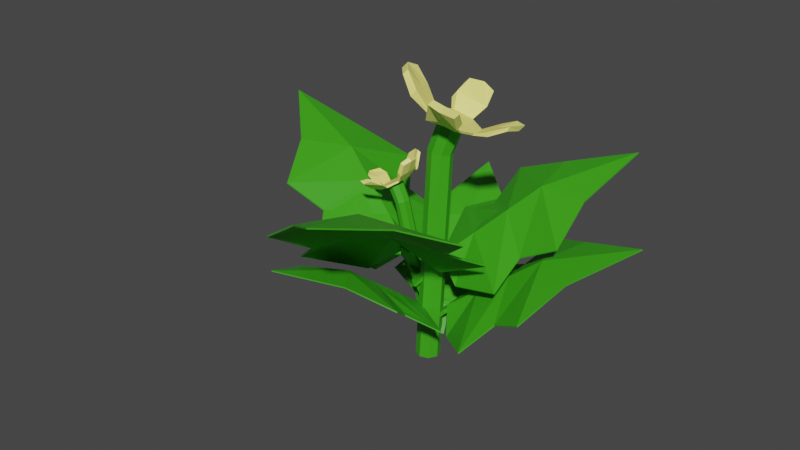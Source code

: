 # Source: WatermelonPlant_Stage01.blend  (saved by Blender 2.90.8; exported with 4.5.12 LTS)
import bpy
from mathutils import Matrix  # noqa: F401  (used for matrix-valued properties, if any)

bpy.ops.wm.read_factory_settings(use_empty=True)
scene = bpy.context.scene
scene.name = 'Scene'

# ---- collections
col_collection = bpy.data.collections.new('Collection'); scene.collection.children.link(col_collection)

# ---- materials (node trees are filled in below, after node groups)
mat_yellowflowerwatermelonplan = bpy.data.materials.new('YellowFlowerWatermelonPlan')
mat_yellowflowerwatermelonplan.use_transparent_shadow = False
mat_greenwatermelonplan = bpy.data.materials.new('GreenWatermelonPlan')
mat_greenwatermelonplan.use_transparent_shadow = False

# ---- material node trees
mat_yellowflowerwatermelonplan.use_nodes = True; mat_yellowflowerwatermelonplan.node_tree.nodes.clear()
_N = mat_yellowflowerwatermelonplan.node_tree.nodes; _L = mat_yellowflowerwatermelonplan.node_tree.links
n0 = _N.new('ShaderNodeBsdfPrincipled'); n0.name = 'Principled BSDF'; n0.location = (10, 300)
n0.distribution = 'GGX'
n0.subsurface_method = 'BURLEY'
n0.inputs[0].default_value = (1.0, 0.9202, 0.2432, 1.0)
n0.inputs[3].default_value = 1.45
n0.inputs[27].default_value = (0.0, 0.0, 0.0, 1.0)
n0.inputs[28].default_value = 1.0
n1 = _N.new('ShaderNodeOutputMaterial'); n1.name = 'Material Output'; n1.location = (300, 300)
_L.new(n0.outputs[0], n1.inputs[0])
n1.is_active_output = True
mat_greenwatermelonplan.use_nodes = True; mat_greenwatermelonplan.node_tree.nodes.clear()
_N = mat_greenwatermelonplan.node_tree.nodes; _L = mat_greenwatermelonplan.node_tree.links
n0 = _N.new('ShaderNodeBsdfPrincipled'); n0.name = 'Principled BSDF'; n0.location = (10, 300)
n0.distribution = 'GGX'
n0.subsurface_method = 'BURLEY'
n0.inputs[0].default_value = (0.04357, 0.3672, 0.007869, 1.0)
n0.inputs[3].default_value = 1.45
n0.inputs[27].default_value = (0.0, 0.0, 0.0, 1.0)
n0.inputs[28].default_value = 1.0
n1 = _N.new('ShaderNodeOutputMaterial'); n1.name = 'Material Output'; n1.location = (300, 300)
_L.new(n0.outputs[0], n1.inputs[0])
n1.is_active_output = True

# ---- world
world_world = bpy.data.worlds.new('World'); scene.world = world_world
world_world.use_nodes = True; world_world.node_tree.nodes.clear()
_N = world_world.node_tree.nodes; _L = world_world.node_tree.links
n0 = _N.new('ShaderNodeOutputWorld'); n0.name = 'World Output'; n0.location = (300, 300)
n1 = _N.new('ShaderNodeBackground'); n1.name = 'Background'; n1.location = (10, 300)
n1.inputs[0].default_value = (0.05088, 0.05088, 0.05088, 1.0)
_L.new(n1.outputs[0], n0.inputs[0])
n0.is_active_output = True
world_world.color = (0.05088, 0.05088, 0.05088)
world_world.use_sun_shadow = False
world_world.sun_shadow_jitter_overblur = 0.0

# ---- meshes
me_cylinder_025 = bpy.data.meshes.new('Cylinder.025')
me_cylinder_025.from_pydata([(0.1347, 0.008815, 0.5153), (0.1916, -0.03688, 0.5168), (0.09055, -0.007067, 0.5329), (0.1004, -0.06804, 0.5532), (0.04782, 0.0146, 0.5402), (0.01215, -0.02274, 0.5683), (0.03147, 0.06229, 0.5329), (-0.02154, 0.0751, 0.5532), (0.0511, 0.1069, 0.5153), (0.01911, 0.1656, 0.5168), (0.09524, 0.1223, 0.4976), (0.1103, 0.1955, 0.4804), (0.138, 0.1002, 0.4903), (0.1986, 0.1492, 0.4653), (0.1543, 0.05291, 0.4976), (0.2323, 0.05235, 0.4804), (0.282, -0.1848, 0.6399), (0.3006, -0.1689, 0.6622), (0.1792, -0.2043, 0.7107), (0.1605, -0.2202, 0.6884), (-0.1023, -0.07649, 0.7333), (-0.08361, -0.06059, 0.7556), (-0.1284, 0.06566, 0.7355), (-0.1471, 0.04977, 0.7132), (-0.0259, 0.3053, 0.6048), (-0.007243, 0.3212, 0.6271), (0.1142, 0.3565, 0.5786), (0.09554, 0.3406, 0.5563), (0.3533, 0.193, 0.5114), (0.3615, 0.1997, 0.5337), (0.4063, 0.07341, 0.5538), (0.3981, 0.06652, 0.5315), (0.2691, -0.1046, 0.5869), (0.2471, -0.1171, 0.5548), (0.1209, -0.1492, 0.6461), (0.09905, -0.1562, 0.578), (-0.02604, -0.06939, 0.6712), (-0.0479, -0.08495, 0.6391), (-0.08068, 0.08509, 0.6467), (-0.1026, 0.07047, 0.6146), (-0.01292, 0.2295, 0.586), (-0.03485, 0.217, 0.5539), (0.1352, 0.2744, 0.5269), (0.1132, 0.2643, 0.4948), (0.2822, 0.1951, 0.5018), (0.2602, 0.1861, 0.4697), (0.3368, 0.04006, 0.5263), (0.3148, 0.02999, 0.4942), (0.1126, 0.001026, 0.5241), (0.146, -0.052, 0.535), (0.2536, -0.2144, 0.7004), (0.2331, -0.2319, 0.6725), (0.1727, -0.1398, 0.5834), (0.1947, -0.1269, 0.6156), (0.03965, 0.03841, 0.5366), (-0.00471, 0.02647, 0.5608), (-0.1323, -0.003471, 0.7663), (-0.1527, -0.02091, 0.7384), (-0.07558, -0.006967, 0.6259), (-0.05364, 0.007737, 0.658), (0.07316, 0.1145, 0.5065), (0.06466, 0.1812, 0.4986), (0.04564, 0.3717, 0.6072), (0.02517, 0.3542, 0.5792), (0.03882, 0.2418, 0.5234), (0.06086, 0.2525, 0.5555), (0.1462, 0.07676, 0.494), (0.2154, 0.1014, 0.4728), (0.4315, 0.1607, 0.5412), (0.411, 0.1433, 0.5133), (0.2871, 0.109, 0.4809), (0.3092, 0.1181, 0.5131), (0.1337, -0.05827, 0.5253), (0.08813, -0.0723, 0.5371), (-0.0001652, -0.02937, 0.5587), (-0.01703, 0.01974, 0.5511), (-0.03387, 0.06862, 0.5436), (0.006766, 0.1598, 0.5071), (0.05231, 0.1761, 0.4889), (0.09793, 0.1907, 0.4707), (0.1862, 0.1449, 0.4556), (0.2031, 0.09684, 0.4631), (0.2199, 0.04755, 0.4707), (0.1793, -0.04264, 0.5071), (0.07744, -0.1204, -0.741), (0.05403, -0.1275, -0.741), (0.01021, -0.1046, -0.741), (0.002566, -0.08132, -0.741), (-0.005068, -0.05818, -0.741), (0.0173, -0.01523, -0.741), (0.04073, -0.008002, -0.741), (0.06419, -0.0008704, -0.741), (0.1081, -0.02365, -0.741), (0.1157, -0.04688, -0.741), (0.1233, -0.07023, -0.741), (0.1009, -0.1133, -0.741), (-0.00362, -0.01098, 0.3627), (0.03973, -0.03168, 0.3591), (0.06251, -0.02359, 0.3547), (0.08528, -0.01621, 0.3503), (0.09062, 0.07282, 0.3378), (0.04728, 0.09517, 0.3414), (-0.01936, 0.03792, 0.3591), (-0.01149, 0.01363, 0.3609), (0.1064, 0.02617, 0.3414), (0.09849, 0.04967, 0.3396), (0.001717, 0.08187, 0.3503), (0.0245, 0.08893, 0.3458), (0.01346, -0.02142, -0.6041), (-0.000709, -0.02693, -0.597), (0.03084, -0.07286, -0.6093), (0.01667, -0.07836, -0.6022), (0.2041, -0.005066, -0.4159), (0.1351, 0.004475, -0.4825), (0.1203, -0.00198, -0.4681), (0.1508, -0.0419, -0.4872), (0.136, -0.04835, -0.4728), (0.7012, 0.3262, -0.047), (0.7005, 0.3253, -0.04119), (0.8218, -0.03088, -0.08328), (0.8211, -0.03172, -0.07747), (1.051, 0.2314, 0.07218), (1.05, 0.2306, 0.078), (0.4746, 0.4676, -0.1612), (0.4719, 0.4661, -0.1561), (0.7192, -0.2565, -0.2347), (0.7165, -0.2579, -0.2297), (0.6083, 0.09745, -0.08079), (0.611, 0.09889, -0.08584), (0.1399, 0.1474, -0.5147), (0.1372, 0.1459, -0.5096), (0.2385, -0.1444, -0.5443), (0.2358, -0.1459, -0.5393), (0.1474, -0.02055, -0.4519), (0.1447, -0.02199, -0.4469), (0.3757, 0.3234, -0.2828), (0.2013, 0.4026, -0.3817), (0.1986, 0.4011, -0.3767), (0.373, 0.322, -0.2777), (0.5464, -0.1817, -0.3341), (0.4489, -0.3302, -0.4562), (0.3019, 0.01926, -0.3299), (0.4564, 0.05907, -0.2079), (0.4537, 0.05764, -0.2028), (0.2992, 0.01783, -0.3249), (0.4462, -0.3317, -0.4511), (0.5436, -0.1831, -0.3291), (0.06113, 0.04779, -0.6168), (0.06303, 0.06144, -0.6104), (0.01272, 0.05677, -0.6216), (0.01463, 0.07042, -0.6152), (-0.01018, -0.1103, -0.4462), (0.02786, -0.05996, -0.5066), (0.02928, -0.04542, -0.4935), (-0.01578, -0.05187, -0.5109), (-0.01436, -0.03732, -0.4978), (0.03228, -0.6503, -0.1117), (0.03194, -0.6494, -0.1064), (-0.3037, -0.588, -0.1446), (-0.3041, -0.5871, -0.1393), (-0.1973, -0.8851, -0.003637), (-0.1976, -0.8842, 0.001632), (0.2444, -0.5335, -0.2152), (0.2445, -0.5307, -0.2106), (-0.437, -0.407, -0.2819), (-0.4369, -0.4043, -0.2774), (-0.1077, -0.4757, -0.1423), (-0.1078, -0.4785, -0.1469), (0.1389, -0.127, -0.5358), (0.1389, -0.1242, -0.5312), (-0.1358, -0.07603, -0.5626), (-0.1357, -0.07324, -0.5581), (0.002614, -0.05862, -0.4789), (0.002684, -0.05583, -0.4743), (0.174, -0.3914, -0.3255), (0.3137, -0.2884, -0.4152), (0.3138, -0.2856, -0.4107), (0.174, -0.3886, -0.3209), (-0.3014, -0.3032, -0.3721), (-0.3759, -0.1604, -0.4828), (-0.03418, -0.1986, -0.3682), (-0.07098, -0.3385, -0.2576), (-0.07091, -0.3357, -0.253), (-0.03411, -0.1958, -0.3637), (-0.3758, -0.1577, -0.4782), (-0.3013, -0.3005, -0.3675), (0.08236, -0.035, -0.625), (0.08822, -0.04648, -0.619), (0.1242, -0.01593, -0.6294), (0.1301, -0.0274, -0.6234), (0.05219, 0.1243, -0.4655), (0.05007, 0.06533, -0.5219), (0.05678, 0.05343, -0.5097), (0.08782, 0.08253, -0.5259), (0.09454, 0.07063, -0.5137), (-0.2698, 0.515, -0.1528), (-0.269, 0.5144, -0.1479), (0.02086, 0.6474, -0.1836), (0.02162, 0.6468, -0.1787), (-0.2199, 0.8178, -0.05183), (-0.2192, 0.8172, -0.0469), (-0.3695, 0.3118, -0.2496), (-0.3681, 0.3096, -0.2453), (0.2199, 0.5803, -0.3119), (0.2213, 0.5781, -0.3077), (-0.06899, 0.4563, -0.1815), (-0.07043, 0.4584, -0.1858), (-0.07083, 0.05713, -0.5492), (-0.06939, 0.05496, -0.5449), (0.1667, 0.1653, -0.5743), (0.1682, 0.1632, -0.57), (0.07012, 0.07783, -0.496), (0.07156, 0.07566, -0.4917), (-0.2395, 0.2408, -0.3527), (-0.2913, 0.08696, -0.4365), (-0.2898, 0.08479, -0.4323), (-0.238, 0.2386, -0.3484), (0.1717, 0.4281, -0.3962), (0.3053, 0.3587, -0.4996), (0.02327, 0.2047, -0.3926), (-0.02358, 0.3316, -0.2892), (-0.02214, 0.3294, -0.2849), (0.02471, 0.2025, -0.3883), (0.3068, 0.3565, -0.4954), (0.1731, 0.4259, -0.3919), (-0.03288, 0.007416, -0.3137), (-0.04068, 0.02387, -0.3057), (-0.09234, -0.01753, -0.3204), (-0.1001, -0.001081, -0.3123), (-0.000428, -0.2144, -0.08691), (0.006137, -0.1328, -0.167), (-0.002946, -0.1156, -0.1502), (-0.04747, -0.1553, -0.173), (-0.05655, -0.1381, -0.1562), (0.4281, -0.7707, 0.3638), (0.4269, -0.7699, 0.3706), (0.0153, -0.9439, 0.3178), (0.01417, -0.943, 0.3247), (0.3429, -1.191, 0.5097), (0.3418, -1.19, 0.5165), (0.5786, -0.4921, 0.2264), (0.5766, -0.4889, 0.2323), (-0.2585, -0.8433, 0.1332), (-0.2605, -0.8401, 0.1391), (0.1497, -0.68, 0.3191), (0.1517, -0.6832, 0.3131), (0.1764, -0.1272, -0.2032), (0.1744, -0.124, -0.1973), (-0.1609, -0.2687, -0.2408), (-0.1629, -0.2655, -0.2349), (-0.02296, -0.149, -0.1308), (-0.02496, -0.1458, -0.1249), (0.4012, -0.3886, 0.07836), (0.4821, -0.1768, -0.04092), (0.4801, -0.1736, -0.03498), (0.3992, -0.3854, 0.0843), (-0.1827, -0.6336, 0.01334), (-0.3651, -0.5322, -0.1353), (0.03527, -0.3271, 0.01716), (0.0935, -0.5052, 0.1652), (0.0915, -0.502, 0.1711), (0.03327, -0.3239, 0.02309), (-0.3671, -0.5291, -0.1293), (-0.1847, -0.6304, 0.01928), (0.002964, -0.07551, -0.4024), (0.01919, -0.07778, -0.3948), (0.01367, -0.01799, -0.4081), (0.0299, -0.02027, -0.4005), (-0.1849, 0.009357, -0.1997), (-0.1251, -0.03589, -0.2714), (-0.1078, -0.03758, -0.2559), (-0.1154, 0.01597, -0.2765), (-0.09812, 0.01427, -0.261), (-0.8267, -0.04069, 0.1979), (-0.8256, -0.04029, 0.2041), (-0.7524, 0.3586, 0.1588), (-0.7513, 0.359, 0.1651), (-1.106, 0.2323, 0.3263), (-1.104, 0.2327, 0.3326), (-0.688, -0.2929, 0.07486), (-0.6847, -0.2929, 0.0803), (-0.5372, 0.5168, -0.004418), (-0.5339, 0.5168, 0.001024), (-0.619, 0.1255, 0.1615), (-0.6223, 0.1256, 0.156), (-0.2048, -0.1677, -0.3061), (-0.2015, -0.1678, -0.3006), (-0.144, 0.1586, -0.338), (-0.1407, 0.1585, -0.3326), (-0.1235, -0.005887, -0.2385), (-0.1201, -0.005972, -0.2331), (-0.5191, -0.2093, -0.05622), (-0.3968, -0.3755, -0.1629), (-0.3934, -0.3756, -0.1574), (-0.5158, -0.2094, -0.05078), (-0.414, 0.3556, -0.1115), (-0.2442, 0.444, -0.2431), (-0.2897, 0.03795, -0.107), (-0.456, 0.08179, 0.02452), (-0.4527, 0.0817, 0.02996), (-0.2864, 0.03787, -0.1015), (-0.2409, 0.4439, -0.2376), (-0.4106, 0.3555, -0.1061), (-0.02951, -0.06797, -0.3495), (-0.03946, -0.07961, -0.3424), (0.01043, -0.1053, -0.3547), (0.0004793, -0.117, -0.3476), (0.1318, 0.03741, -0.16), (0.06607, 0.013, -0.227), (0.05604, 0.0002304, -0.2125), (0.1021, -0.02067, -0.2318), (0.09204, -0.03344, -0.2173), (0.415, 0.5683, 0.2116), (0.4147, 0.5672, 0.2175), (0.6922, 0.309, 0.1751), (0.692, 0.3079, 0.1809), (0.7702, 0.6508, 0.3317), (0.77, 0.6497, 0.3375), (0.1465, 0.5857, 0.09662), (0.1448, 0.5831, 0.1017), (0.7088, 0.05993, 0.02253), (0.707, 0.05735, 0.02761), (0.4415, 0.3211, 0.1776), (0.4433, 0.3236, 0.1725), (0.002237, 0.1421, -0.2594), (0.000502, 0.1395, -0.2543), (0.2288, -0.06981, -0.2893), (0.2271, -0.07238, -0.2842), (0.08889, -0.003352, -0.1963), (0.08716, -0.005924, -0.1912), (0.1275, 0.4107, -0.02589), (-0.06494, 0.3978, -0.1256), (-0.06668, 0.3952, -0.1205), (0.1258, 0.4081, -0.02081), (0.5197, 0.04387, -0.07758), (0.5041, -0.1344, -0.2005), (0.207, 0.1056, -0.07334), (0.3252, 0.2146, 0.04958), (0.3234, 0.2121, 0.05466), (0.2053, 0.1031, -0.06826), (0.5024, -0.1369, -0.1955), (0.518, 0.0413, -0.0725), (-0.225, 0.04049, 0.1207), (-0.242, 0.08109, 0.1189), (-0.199, 0.03624, 0.1356), (-0.1888, 0.07143, 0.1496), (-0.1835, 0.01248, 0.1425), (-0.1568, 0.02204, 0.1639), (-0.1877, -0.01752, 0.1374), (-0.1655, -0.03954, 0.1533), (-0.209, -0.03553, 0.1232), (-0.209, -0.07587, 0.1241), (-0.2348, -0.03101, 0.1083), (-0.2619, -0.06552, 0.09351), (-0.2503, -0.007045, 0.1014), (-0.2936, -0.01564, 0.07927), (-0.2461, 0.02275, 0.1066), (-0.2852, 0.04544, 0.08982), (-0.259, 0.1855, 0.1914), (-0.2753, 0.1824, 0.2024), (-0.2063, 0.1663, 0.243), (-0.1899, 0.1694, 0.232), (-0.09718, 0.01768, 0.2741), (-0.1136, 0.0146, 0.2851), (-0.124, -0.06524, 0.2712), (-0.1076, -0.06216, 0.2601), (-0.2334, -0.1629, 0.174), (-0.2498, -0.166, 0.185), (-0.3189, -0.1498, 0.1445), (-0.3025, -0.1468, 0.1335), (-0.3914, 0.005554, 0.09196), (-0.3997, 0.00441, 0.1043), (-0.3892, 0.08425, 0.1182), (-0.3809, 0.08554, 0.1059), (-0.2699, 0.1393, 0.1573), (-0.2519, 0.1396, 0.1406), (-0.1853, 0.1204, 0.2068), (-0.1654, 0.1178, 0.1684), (-0.1333, 0.03581, 0.2304), (-0.1144, 0.03778, 0.2138), (-0.1462, -0.06183, 0.2134), (-0.1275, -0.06036, 0.1968), (-0.2169, -0.119, 0.1652), (-0.1989, -0.1187, 0.1484), (-0.3017, -0.1002, 0.1156), (-0.2843, -0.1012, 0.09878), (-0.3538, -0.01597, 0.09202), (-0.3367, -0.01748, 0.07514), (-0.3408, 0.08198, 0.1091), (-0.3234, 0.08101, 0.09222), (-0.212, 0.03829, 0.1281), (-0.2155, 0.07601, 0.1342), (-0.2414, 0.1931, 0.2311), (-0.2231, 0.1964, 0.217), (-0.2092, 0.1303, 0.1648), (-0.2274, 0.1297, 0.1815), (-0.1856, -0.002501, 0.1399), (-0.1612, -0.008912, 0.1586), (-0.1053, -0.02967, 0.293), (-0.087, -0.0263, 0.2788), (-0.1208, -0.01153, 0.2047), (-0.1395, -0.01303, 0.2214), (-0.2219, -0.03326, 0.1158), (-0.2356, -0.07108, 0.1088), (-0.2899, -0.1776, 0.1665), (-0.2716, -0.1742, 0.1523), (-0.2416, -0.1106, 0.123), (-0.2592, -0.11, 0.1399), (-0.2483, 0.007748, 0.104), (-0.2895, 0.01456, 0.08452), (-0.426, 0.04517, 0.1047), (-0.4077, 0.04854, 0.09053), (-0.33, 0.03113, 0.08308), (-0.3472, 0.03264, 0.1), (-0.2064, 0.07579, 0.1298), (-0.1796, 0.07015, 0.1412), (-0.1476, 0.02201, 0.1594), (-0.152, -0.008883, 0.1541), (-0.1563, -0.03965, 0.1488), (-0.2, -0.07636, 0.1196), (-0.2268, -0.07188, 0.1043), (-0.2531, -0.06656, 0.08899), (-0.285, -0.01686, 0.07473), (-0.2809, 0.01344, 0.07999), (-0.2764, 0.04443, 0.0853), (-0.233, 0.0806, 0.1144), (-0.03987, 0.09257, -0.6173), (-0.02557, 0.08965, -0.615), (-0.009103, 0.06491, -0.6124), (-0.01171, 0.05036, -0.6129), (-0.01428, 0.03589, -0.6133), (-0.03818, 0.01953, -0.617), (-0.05251, 0.02243, -0.6193), (-0.06683, 0.02538, -0.6216), (-0.08335, 0.05007, -0.6242), (-0.08074, 0.06458, -0.6238), (-0.0781, 0.07915, -0.6234), (-0.05414, 0.09556, -0.6196), (-0.1325, 0.01127, 0.04214), (-0.149, 0.0347, 0.0373), (-0.1628, 0.03695, 0.03242), (-0.1764, 0.03958, 0.02757), (-0.2033, -0.006112, 0.01569), (-0.1873, -0.03042, 0.02046), (-0.1378, -0.0192, 0.03907), (-0.1352, -0.004049, 0.0406), (-0.1987, 0.02316, 0.01866), (-0.201, 0.00843, 0.01717), (-0.1605, -0.03645, 0.03009), (-0.174, -0.03365, 0.02526)], [], [(1, 32, 33, 83), (73, 3, 5, 74), (49, 53, 32, 1), (76, 7, 9, 77), (73, 35, 34, 3), (79, 11, 13, 80), (3, 49, 1, 15, 67, 13, 11, 61, 9, 7, 55, 5), (72, 52, 35, 73), (82, 15, 1, 83), (51, 50, 18, 19), (32, 17, 16, 33), (53, 50, 17, 32), (35, 19, 18, 34), (52, 51, 19, 35), (57, 56, 22, 23), (36, 21, 20, 37), (59, 56, 21, 36), (39, 23, 22, 38), (58, 57, 23, 39), (63, 62, 26, 27), (40, 25, 24, 41), (65, 62, 25, 40), (43, 27, 26, 42), (64, 63, 27, 43), (69, 68, 30, 31), (44, 29, 28, 45), (71, 68, 29, 44), (47, 31, 30, 46), (70, 69, 31, 47), (75, 58, 39, 76), (76, 39, 38, 7), (55, 59, 36, 5), (5, 36, 37, 74), (78, 64, 43, 79), (79, 43, 42, 11), (61, 65, 40, 9), (9, 40, 41, 77), (81, 70, 47, 82), (82, 47, 46, 15), (67, 71, 44, 13), (13, 44, 45, 80), (33, 16, 51, 52), (34, 18, 50, 53), (16, 17, 50, 51), (83, 33, 52, 72), (3, 34, 53, 49), (7, 38, 59, 55), (74, 37, 58, 75), (37, 20, 57, 58), (38, 22, 56, 59), (20, 21, 56, 57), (11, 42, 65, 61), (77, 41, 64, 78), (41, 24, 63, 64), (42, 26, 62, 65), (24, 25, 62, 63), (15, 46, 71, 67), (80, 45, 70, 81), (45, 28, 69, 70), (46, 30, 68, 71), (28, 29, 68, 69), (2, 48, 72, 73), (4, 2, 73, 74), (6, 54, 75, 76), (8, 6, 76, 77), (10, 60, 78, 79), (12, 10, 79, 80), (14, 66, 81, 82), (0, 14, 82, 83), (48, 0, 83, 72), (54, 4, 74, 75), (60, 8, 77, 78), (66, 12, 80, 81), (95, 84, 85, 86, 87, 88, 89, 90, 91, 92, 93, 94), (97, 96, 86, 85), (99, 98, 84, 95), (101, 100, 92, 91), (103, 102, 88, 87), (96, 103, 87, 86), (105, 104, 94, 93), (102, 106, 89, 88), (106, 107, 90, 89), (98, 97, 85, 84), (104, 99, 95, 94), (107, 101, 91, 90), (12, 66, 105, 100), (60, 10, 101, 107), (14, 0, 99, 104), (48, 2, 97, 98), (8, 60, 107, 106), (6, 8, 106, 102), (66, 14, 104, 105), (4, 54, 103, 96), (54, 6, 102, 103), (10, 12, 100, 101), (0, 48, 98, 99), (2, 4, 96, 97), (100, 105, 93, 92), (113, 114, 112), (115, 116, 111, 110), (110, 111, 109, 108), (113, 115, 110, 108), (116, 114, 109, 111), (112, 114, 116), (112, 115, 113), (112, 116, 115), (108, 109, 114, 113), (137, 136, 129, 130), (121, 122, 120, 119), (141, 140, 131, 133), (137, 130, 134, 144), (141, 133, 129, 136), (144, 134, 132, 145), (145, 132, 131, 140), (117, 118, 122, 121), (122, 127, 126, 120), (118, 124, 127, 122), (119, 125, 128, 121), (120, 126, 125, 119), (123, 124, 118, 117), (133, 134, 130, 129), (131, 132, 134, 133), (121, 128, 123, 117), (126, 146, 139, 125), (146, 145, 140, 139), (127, 143, 146, 126), (143, 144, 145, 146), (128, 142, 135, 123), (142, 141, 136, 135), (124, 138, 143, 127), (138, 137, 144, 143), (128, 125, 139, 142), (142, 139, 140, 141), (124, 123, 135, 138), (138, 135, 136, 137), (152, 153, 151), (154, 155, 150, 149), (149, 150, 148, 147), (152, 154, 149, 147), (155, 153, 148, 150), (151, 153, 155), (151, 154, 152), (151, 155, 154), (147, 148, 153, 152), (176, 175, 168, 169), (160, 161, 159, 158), (180, 179, 170, 172), (176, 169, 173, 183), (180, 172, 168, 175), (183, 173, 171, 184), (184, 171, 170, 179), (156, 157, 161, 160), (161, 166, 165, 159), (157, 163, 166, 161), (158, 164, 167, 160), (159, 165, 164, 158), (162, 163, 157, 156), (172, 173, 169, 168), (170, 171, 173, 172), (160, 167, 162, 156), (165, 185, 178, 164), (185, 184, 179, 178), (166, 182, 185, 165), (182, 183, 184, 185), (167, 181, 174, 162), (181, 180, 175, 174), (163, 177, 182, 166), (177, 176, 183, 182), (167, 164, 178, 181), (181, 178, 179, 180), (163, 162, 174, 177), (177, 174, 175, 176), (191, 192, 190), (193, 194, 189, 188), (188, 189, 187, 186), (191, 193, 188, 186), (194, 192, 187, 189), (190, 192, 194), (190, 193, 191), (190, 194, 193), (186, 187, 192, 191), (215, 214, 207, 208), (199, 200, 198, 197), (219, 218, 209, 211), (215, 208, 212, 222), (219, 211, 207, 214), (222, 212, 210, 223), (223, 210, 209, 218), (195, 196, 200, 199), (200, 205, 204, 198), (196, 202, 205, 200), (197, 203, 206, 199), (198, 204, 203, 197), (201, 202, 196, 195), (211, 212, 208, 207), (209, 210, 212, 211), (199, 206, 201, 195), (204, 224, 217, 203), (224, 223, 218, 217), (205, 221, 224, 204), (221, 222, 223, 224), (206, 220, 213, 201), (220, 219, 214, 213), (202, 216, 221, 205), (216, 215, 222, 221), (206, 203, 217, 220), (220, 217, 218, 219), (202, 201, 213, 216), (216, 213, 214, 215), (230, 231, 229), (232, 233, 228, 227), (227, 228, 226, 225), (230, 232, 227, 225), (233, 231, 226, 228), (229, 231, 233), (229, 232, 230), (229, 233, 232), (225, 226, 231, 230), (254, 253, 246, 247), (238, 239, 237, 236), (258, 257, 248, 250), (254, 247, 251, 261), (258, 250, 246, 253), (261, 251, 249, 262), (262, 249, 248, 257), (234, 235, 239, 238), (239, 244, 243, 237), (235, 241, 244, 239), (236, 242, 245, 238), (237, 243, 242, 236), (240, 241, 235, 234), (250, 251, 247, 246), (248, 249, 251, 250), (238, 245, 240, 234), (243, 263, 256, 242), (263, 262, 257, 256), (244, 260, 263, 243), (260, 261, 262, 263), (245, 259, 252, 240), (259, 258, 253, 252), (241, 255, 260, 244), (255, 254, 261, 260), (245, 242, 256, 259), (259, 256, 257, 258), (241, 240, 252, 255), (255, 252, 253, 254), (269, 270, 268), (271, 272, 267, 266), (266, 267, 265, 264), (269, 271, 266, 264), (272, 270, 265, 267), (268, 270, 272), (268, 271, 269), (268, 272, 271), (264, 265, 270, 269), (293, 292, 285, 286), (277, 278, 276, 275), (297, 296, 287, 289), (293, 286, 290, 300), (297, 289, 285, 292), (300, 290, 288, 301), (301, 288, 287, 296), (273, 274, 278, 277), (278, 283, 282, 276), (274, 280, 283, 278), (275, 281, 284, 277), (276, 282, 281, 275), (279, 280, 274, 273), (289, 290, 286, 285), (287, 288, 290, 289), (277, 284, 279, 273), (282, 302, 295, 281), (302, 301, 296, 295), (283, 299, 302, 282), (299, 300, 301, 302), (284, 298, 291, 279), (298, 297, 292, 291), (280, 294, 299, 283), (294, 293, 300, 299), (284, 281, 295, 298), (298, 295, 296, 297), (280, 279, 291, 294), (294, 291, 292, 293), (308, 309, 307), (310, 311, 306, 305), (305, 306, 304, 303), (308, 310, 305, 303), (311, 309, 304, 306), (307, 309, 311), (307, 310, 308), (307, 311, 310), (303, 304, 309, 308), (332, 331, 324, 325), (316, 317, 315, 314), (336, 335, 326, 328), (332, 325, 329, 339), (336, 328, 324, 331), (339, 329, 327, 340), (340, 327, 326, 335), (312, 313, 317, 316), (317, 322, 321, 315), (313, 319, 322, 317), (314, 320, 323, 316), (315, 321, 320, 314), (318, 319, 313, 312), (328, 329, 325, 324), (326, 327, 329, 328), (316, 323, 318, 312), (321, 341, 334, 320), (341, 340, 335, 334), (322, 338, 341, 321), (338, 339, 340, 341), (323, 337, 330, 318), (337, 336, 331, 330), (319, 333, 338, 322), (333, 332, 339, 338), (323, 320, 334, 337), (337, 334, 335, 336), (319, 318, 330, 333), (333, 330, 331, 332), (343, 374, 375, 425), (415, 345, 347, 416), (391, 395, 374, 343), (418, 349, 351, 419), (415, 377, 376, 345), (421, 353, 355, 422), (345, 391, 343, 357, 409, 355, 353, 403, 351, 349, 397, 347), (414, 394, 377, 415), (424, 357, 343, 425), (393, 392, 360, 361), (374, 359, 358, 375), (395, 392, 359, 374), (377, 361, 360, 376), (394, 393, 361, 377), (399, 398, 364, 365), (378, 363, 362, 379), (401, 398, 363, 378), (381, 365, 364, 380), (400, 399, 365, 381), (405, 404, 368, 369), (382, 367, 366, 383), (407, 404, 367, 382), (385, 369, 368, 384), (406, 405, 369, 385), (411, 410, 372, 373), (386, 371, 370, 387), (413, 410, 371, 386), (389, 373, 372, 388), (412, 411, 373, 389), (417, 400, 381, 418), (418, 381, 380, 349), (397, 401, 378, 347), (347, 378, 379, 416), (420, 406, 385, 421), (421, 385, 384, 353), (403, 407, 382, 351), (351, 382, 383, 419), (423, 412, 389, 424), (424, 389, 388, 357), (409, 413, 386, 355), (355, 386, 387, 422), (375, 358, 393, 394), (376, 360, 392, 395), (358, 359, 392, 393), (425, 375, 394, 414), (345, 376, 395, 391), (349, 380, 401, 397), (416, 379, 400, 417), (379, 362, 399, 400), (380, 364, 398, 401), (362, 363, 398, 399), (353, 384, 407, 403), (419, 383, 406, 420), (383, 366, 405, 406), (384, 368, 404, 407), (366, 367, 404, 405), (357, 388, 413, 409), (422, 387, 412, 423), (387, 370, 411, 412), (388, 372, 410, 413), (370, 371, 410, 411), (344, 390, 414, 415), (346, 344, 415, 416), (348, 396, 417, 418), (350, 348, 418, 419), (352, 402, 420, 421), (354, 352, 421, 422), (356, 408, 423, 424), (342, 356, 424, 425), (390, 342, 425, 414), (396, 346, 416, 417), (402, 350, 419, 420), (408, 354, 422, 423), (437, 426, 427, 428, 429, 430, 431, 432, 433, 434, 435, 436), (439, 438, 428, 427), (441, 440, 426, 437), (443, 442, 434, 433), (445, 444, 430, 429), (438, 445, 429, 428), (447, 446, 436, 435), (444, 448, 431, 430), (448, 449, 432, 431), (440, 439, 427, 426), (446, 441, 437, 436), (449, 443, 433, 432), (354, 408, 447, 442), (402, 352, 443, 449), (356, 342, 441, 446), (390, 344, 439, 440), (350, 402, 449, 448), (348, 350, 448, 444), (408, 356, 446, 447), (346, 396, 445, 438), (396, 348, 444, 445), (352, 354, 442, 443), (342, 390, 440, 441), (344, 346, 438, 439), (442, 447, 435, 434)])
me_cylinder_025.polygons.foreach_set('material_index', [0, 0, 0, 0, 0, 0, 0, 0, 0, 0, 0, 0, 0, 0, 0, 0, 0, 0, 0, 0, 0, 0, 0, 0, 0, 0, 0, 0, 0, 0, 0, 0, 0, 0, 0, 0, 0, 0, 0, 0, 0, 0, 0, 0, 0, 0, 0, 0, 0, 0, 0, 0, 0, 0, 0, 0, 0, 0, 0, 0, 0, 0, 0, 0, 0, 0, 0, 0, 0, 0, 0, 0, 0, 1, 1, 1, 1, 1, 1, 1, 1, 1, 1, 1, 1, 1, 1, 1, 1, 1, 1, 1, 1, 1, 1, 1, 1, 1, 1, 1, 1, 1, 1, 1, 1, 1, 1, 1, 1, 1, 1, 1, 1, 1, 1, 1, 1, 1, 1, 1, 1, 1, 1, 1, 1, 1, 1, 1, 1, 1, 1, 1, 1, 1, 1, 1, 1, 1, 1, 1, 1, 1, 1, 1, 1, 1, 1, 1, 1, 1, 1, 1, 1, 1, 1, 1, 1, 1, 1, 1, 1, 1, 1, 1, 1, 1, 1, 1, 1, 1, 1, 1, 1, 1, 1, 1, 1, 1, 1, 1, 1, 1, 1, 1, 1, 1, 1, 1, 1, 1, 1, 1, 1, 1, 1, 1, 1, 1, 1, 1, 1, 1, 1, 1, 1, 1, 1, 1, 1, 1, 1, 1, 1, 1, 1, 1, 1, 1, 1, 1, 1, 1, 1, 1, 1, 1, 1, 1, 1, 1, 1, 1, 1, 1, 1, 1, 1, 1, 1, 1, 1, 1, 1, 1, 1, 1, 1, 1, 1, 1, 1, 1, 1, 1, 1, 1, 1, 1, 1, 1, 1, 1, 1, 1, 1, 1, 1, 1, 1, 1, 1, 1, 1, 1, 1, 1, 1, 1, 1, 1, 1, 1, 1, 1, 1, 1, 1, 1, 1, 1, 1, 1, 1, 1, 1, 1, 1, 1, 1, 1, 1, 1, 1, 1, 1, 1, 1, 1, 1, 1, 1, 1, 1, 1, 1, 1, 1, 1, 1, 1, 0, 0, 0, 0, 0, 0, 0, 0, 0, 0, 0, 0, 0, 0, 0, 0, 0, 0, 0, 0, 0, 0, 0, 0, 0, 0, 0, 0, 0, 0, 0, 0, 0, 0, 0, 0, 0, 0, 0, 0, 0, 0, 0, 0, 0, 0, 0, 0, 0, 0, 0, 0, 0, 0, 0, 0, 0, 0, 0, 0, 0, 0, 0, 0, 0, 0, 0, 0, 0, 0, 0, 0, 0, 1, 1, 1, 1, 1, 1, 1, 1, 1, 1, 1, 1, 1, 1, 1, 1, 1, 1, 1, 1, 1, 1, 1, 1, 1])
_uv = me_cylinder_025.uv_layers.new(name='UVMap')
_uv.uv.foreach_set('vector', [1.0, 1.0, 1.0, 1.0, 1.0, 0.5, 1.0, 0.5, 0.875, 0.5, 0.875, 1.0, 0.75, 1.0, 0.75, 0.5, 0.9375, 1.0, 0.9375, 1.0, 1.0, 1.0, 1.0, 1.0, 0.625, 0.5, 0.625, 1.0, 0.5, 1.0, 0.5, 0.5, 0.875, 0.5, 0.875, 0.5, 0.875, 1.0, 0.875, 1.0, 0.375, 0.5, 0.375, 1.0, 0.25, 1.0, 0.25, 0.5, 0.4197, 0.4197, 0.3349, 0.4549, 0.25, 0.49, 0.08029, 0.4197, 0.04515, 0.3349, 0.01, 0.25, 0.08029, 0.08029, 0.1651, 0.04515, 0.25, 0.01, 0.4197, 0.08029, 0.4549, 0.1651, 0.49, 0.25, 0.9375, 0.5, 0.9375, 0.5, 0.875, 0.5, 0.875, 0.5, 0.125, 0.5, 0.125, 1.0, 0.0, 1.0, 0.0, 0.5, 0.9375, 0.5, 0.9375, 1.0, 0.875, 1.0, 0.875, 0.5, 1.0, 1.0, 1.0, 1.0, 1.0, 0.5, 1.0, 0.5, 0.9375, 1.0, 0.9375, 1.0, 1.0, 1.0, 1.0, 1.0, 0.875, 0.5, 0.875, 0.5, 0.875, 1.0, 0.875, 1.0, 0.9375, 0.5, 0.9375, 0.5, 0.875, 0.5, 0.875, 0.5, 0.6875, 0.5, 0.6875, 1.0, 0.625, 1.0, 0.625, 0.5, 0.75, 1.0, 0.75, 1.0, 0.75, 0.5, 0.75, 0.5, 0.6875, 1.0, 0.6875, 1.0, 0.75, 1.0, 0.75, 1.0, 0.625, 0.5, 0.625, 0.5, 0.625, 1.0, 0.625, 1.0, 0.6875, 0.5, 0.6875, 0.5, 0.625, 0.5, 0.625, 0.5, 0.4375, 0.5, 0.4375, 1.0, 0.375, 1.0, 0.375, 0.5, 0.5, 1.0, 0.5, 1.0, 0.5, 0.5, 0.5, 0.5, 0.4375, 1.0, 0.4375, 1.0, 0.5, 1.0, 0.5, 1.0, 0.375, 0.5, 0.375, 0.5, 0.375, 1.0, 0.375, 1.0, 0.4375, 0.5, 0.4375, 0.5, 0.375, 0.5, 0.375, 0.5, 0.1875, 0.5, 0.1875, 1.0, 0.125, 1.0, 0.125, 0.5, 0.25, 1.0, 0.25, 1.0, 0.25, 0.5, 0.25, 0.5, 0.1875, 1.0, 0.1875, 1.0, 0.25, 1.0, 0.25, 1.0, 0.125, 0.5, 0.125, 0.5, 0.125, 1.0, 0.125, 1.0, 0.1875, 0.5, 0.1875, 0.5, 0.125, 0.5, 0.125, 0.5, 0.6875, 0.5, 0.6875, 0.5, 0.625, 0.5, 0.625, 0.5, 0.625, 0.5, 0.625, 0.5, 0.625, 1.0, 0.625, 1.0, 0.6875, 1.0, 0.6875, 1.0, 0.75, 1.0, 0.75, 1.0, 0.75, 1.0, 0.75, 1.0, 0.75, 0.5, 0.75, 0.5, 0.4375, 0.5, 0.4375, 0.5, 0.375, 0.5, 0.375, 0.5, 0.375, 0.5, 0.375, 0.5, 0.375, 1.0, 0.375, 1.0, 0.4375, 1.0, 0.4375, 1.0, 0.5, 1.0, 0.5, 1.0, 0.5, 1.0, 0.5, 1.0, 0.5, 0.5, 0.5, 0.5, 0.1875, 0.5, 0.1875, 0.5, 0.125, 0.5, 0.125, 0.5, 0.125, 0.5, 0.125, 0.5, 0.125, 1.0, 0.125, 1.0, 0.1875, 1.0, 0.1875, 1.0, 0.25, 1.0, 0.25, 1.0, 0.25, 1.0, 0.25, 1.0, 0.25, 0.5, 0.25, 0.5, 1.0, 0.5, 1.0, 0.5, 0.9375, 0.5, 0.9375, 0.5, 0.875, 1.0, 0.875, 1.0, 0.9375, 1.0, 0.9375, 1.0, 1.0, 0.5, 1.0, 1.0, 0.9375, 1.0, 0.9375, 0.5, 1.0, 0.5, 1.0, 0.5, 0.9375, 0.5, 0.9375, 0.5, 0.875, 1.0, 0.875, 1.0, 0.9375, 1.0, 0.9375, 1.0, 0.625, 1.0, 0.625, 1.0, 0.6875, 1.0, 0.6875, 1.0, 0.75, 0.5, 0.75, 0.5, 0.6875, 0.5, 0.6875, 0.5, 0.75, 0.5, 0.75, 0.5, 0.6875, 0.5, 0.6875, 0.5, 0.625, 1.0, 0.625, 1.0, 0.6875, 1.0, 0.6875, 1.0, 0.75, 0.5, 0.75, 1.0, 0.6875, 1.0, 0.6875, 0.5, 0.375, 1.0, 0.375, 1.0, 0.4375, 1.0, 0.4375, 1.0, 0.5, 0.5, 0.5, 0.5, 0.4375, 0.5, 0.4375, 0.5, 0.5, 0.5, 0.5, 0.5, 0.4375, 0.5, 0.4375, 0.5, 0.375, 1.0, 0.375, 1.0, 0.4375, 1.0, 0.4375, 1.0, 0.5, 0.5, 0.5, 1.0, 0.4375, 1.0, 0.4375, 0.5, 0.125, 1.0, 0.125, 1.0, 0.1875, 1.0, 0.1875, 1.0, 0.25, 0.5, 0.25, 0.5, 0.1875, 0.5, 0.1875, 0.5, 0.25, 0.5, 0.25, 0.5, 0.1875, 0.5, 0.1875, 0.5, 0.125, 1.0, 0.125, 1.0, 0.1875, 1.0, 0.1875, 1.0, 0.25, 0.5, 0.25, 1.0, 0.1875, 1.0, 0.1875, 0.5, 0.8642, 0.3642, 0.8071, 0.3879, 0.8349, 0.4549, 0.9197, 0.4197, 0.9115, 0.25, 0.8642, 0.3642, 0.9197, 0.4197, 0.99, 0.25, 0.8642, 0.1358, 0.8879, 0.1929, 0.9549, 0.1651, 0.9197, 0.08029, 0.75, 0.08846, 0.8642, 0.1358, 0.9197, 0.08029, 0.75, 0.01, 0.6358, 0.1358, 0.6929, 0.1121, 0.6651, 0.04515, 0.5803, 0.08029, 0.5885, 0.25, 0.6358, 0.1358, 0.5803, 0.08029, 0.51, 0.25, 0.6358, 0.3642, 0.6121, 0.3071, 0.5451, 0.3349, 0.5803, 0.4197, 0.75, 0.4115, 0.6358, 0.3642, 0.5803, 0.4197, 0.75, 0.49, 0.8071, 0.3879, 0.75, 0.4115, 0.75, 0.49, 0.8349, 0.4549, 0.8879, 0.1929, 0.9115, 0.25, 0.99, 0.25, 0.9549, 0.1651, 0.6929, 0.1121, 0.75, 0.08846, 0.75, 0.01, 0.6651, 0.04515, 0.6121, 0.3071, 0.5885, 0.25, 0.51, 0.25, 0.5451, 0.3349, 0.75, 0.4115, 0.8071, 0.3879, 0.8642, 0.3642, 0.9115, 0.25, 0.8879, 0.1929, 0.8642, 0.1358, 0.75, 0.08846, 0.6929, 0.1121, 0.6358, 0.1358, 0.5885, 0.25, 0.6121, 0.3071, 0.6358, 0.3642, 0.8642, 0.3642, 0.9115, 0.25, 0.9115, 0.25, 0.8642, 0.3642, 0.75, 0.4115, 0.8071, 0.3879, 0.8071, 0.3879, 0.75, 0.4115, 0.6358, 0.1358, 0.5885, 0.25, 0.5885, 0.25, 0.6358, 0.1358, 0.8879, 0.1929, 0.8642, 0.1358, 0.8642, 0.1358, 0.8879, 0.1929, 0.9115, 0.25, 0.8879, 0.1929, 0.8879, 0.1929, 0.9115, 0.25, 0.6121, 0.3071, 0.6358, 0.3642, 0.6358, 0.3642, 0.6121, 0.3071, 0.8642, 0.1358, 0.75, 0.08846, 0.75, 0.08846, 0.8642, 0.1358, 0.75, 0.08846, 0.6929, 0.1121, 0.6929, 0.1121, 0.75, 0.08846, 0.8071, 0.3879, 0.8642, 0.3642, 0.8642, 0.3642, 0.8071, 0.3879, 0.6358, 0.3642, 0.75, 0.4115, 0.75, 0.4115, 0.6358, 0.3642, 0.6929, 0.1121, 0.6358, 0.1358, 0.6358, 0.1358, 0.6929, 0.1121, 0.5885, 0.25, 0.6121, 0.3071, 0.6121, 0.3071, 0.5885, 0.25, 0.6929, 0.1121, 0.6358, 0.1358, 0.6358, 0.1358, 0.6929, 0.1121, 0.6358, 0.3642, 0.75, 0.4115, 0.75, 0.4115, 0.6358, 0.3642, 0.8071, 0.3879, 0.8642, 0.3642, 0.8642, 0.3642, 0.8071, 0.3879, 0.75, 0.08846, 0.6929, 0.1121, 0.6929, 0.1121, 0.75, 0.08846, 0.8642, 0.1358, 0.75, 0.08846, 0.75, 0.08846, 0.8642, 0.1358, 0.6121, 0.3071, 0.6358, 0.3642, 0.6358, 0.3642, 0.6121, 0.3071, 0.9115, 0.25, 0.8879, 0.1929, 0.8879, 0.1929, 0.9115, 0.25, 0.8879, 0.1929, 0.8642, 0.1358, 0.8642, 0.1358, 0.8879, 0.1929, 0.6358, 0.1358, 0.5885, 0.25, 0.5885, 0.25, 0.6358, 0.1358, 0.75, 0.4115, 0.8071, 0.3879, 0.8071, 0.3879, 0.75, 0.4115, 0.8642, 0.3642, 0.9115, 0.25, 0.9115, 0.25, 0.8642, 0.3642, 0.5885, 0.25, 0.6121, 0.3071, 0.6121, 0.3071, 0.5885, 0.25, 0.375, 0.125, 0.625, 0.125, 0.5, 0.375, 0.375, 0.625, 0.625, 0.625, 0.625, 0.75, 0.375, 0.75, 0.375, 0.75, 0.625, 0.75, 0.625, 1.0, 0.375, 1.0, 0.125, 0.625, 0.375, 0.625, 0.375, 0.75, 0.125, 0.75, 0.625, 0.625, 0.875, 0.625, 0.875, 0.75, 0.625, 0.75, 0.5, 0.375, 0.875, 0.625, 0.625, 0.625, 0.5, 0.375, 0.375, 0.625, 0.125, 0.625, 0.5, 0.375, 0.625, 0.625, 0.375, 0.625, 0.375, 0.0, 0.625, 0.0, 0.625, 0.125, 0.375, 0.125, 0.625, 0.02778, 0.375, 0.02778, 0.375, 0.0, 0.625, 0.0, 0.375, 0.375, 0.625, 0.375, 0.625, 0.5, 0.375, 0.5, 0.25, 0.7222, 0.375, 0.7222, 0.375, 0.75, 0.25, 0.75, 0.875, 0.7222, 0.875, 0.75, 0.75, 0.75, 0.75, 0.7222, 0.25, 0.7222, 0.25, 0.75, 0.125, 0.75, 0.125, 0.7222, 0.75, 0.7222, 0.75, 0.75, 0.625, 0.75, 0.625, 0.7222, 0.625, 0.7222, 0.625, 0.75, 0.375, 0.75, 0.375, 0.7222, 0.375, 0.25, 0.625, 0.25, 0.625, 0.375, 0.375, 0.375, 0.75, 0.5, 0.75, 0.6667, 0.625, 0.6667, 0.625, 0.5, 0.875, 0.5, 0.875, 0.6667, 0.75, 0.6667, 0.75, 0.5, 0.375, 0.5, 0.375, 0.6667, 0.25, 0.6667, 0.25, 0.5, 0.625, 0.5, 0.625, 0.6667, 0.375, 0.6667, 0.375, 0.5, 0.375, 0.08333, 0.625, 0.08333, 0.625, 0.25, 0.375, 0.25, 0.375, 0.875, 0.625, 0.875, 0.625, 1.0, 0.375, 1.0, 0.375, 0.75, 0.625, 0.75, 0.625, 0.875, 0.375, 0.875, 0.25, 0.5, 0.25, 0.6667, 0.125, 0.6667, 0.125, 0.5, 0.625, 0.6667, 0.625, 0.6944, 0.375, 0.6944, 0.375, 0.6667, 0.625, 0.6944, 0.625, 0.7222, 0.375, 0.7222, 0.375, 0.6944, 0.75, 0.6667, 0.75, 0.6944, 0.625, 0.6944, 0.625, 0.6667, 0.75, 0.6944, 0.75, 0.7222, 0.625, 0.7222, 0.625, 0.6944, 0.25, 0.6667, 0.25, 0.6944, 0.125, 0.6944, 0.125, 0.6667, 0.25, 0.6944, 0.25, 0.7222, 0.125, 0.7222, 0.125, 0.6944, 0.875, 0.6667, 0.875, 0.6944, 0.75, 0.6944, 0.75, 0.6667, 0.875, 0.6944, 0.875, 0.7222, 0.75, 0.7222, 0.75, 0.6944, 0.25, 0.6667, 0.375, 0.6667, 0.375, 0.6944, 0.25, 0.6944, 0.25, 0.6944, 0.375, 0.6944, 0.375, 0.7222, 0.25, 0.7222, 0.625, 0.08333, 0.375, 0.08333, 0.375, 0.05556, 0.625, 0.05556, 0.625, 0.05556, 0.375, 0.05556, 0.375, 0.02778, 0.625, 0.02778, 0.375, 0.125, 0.625, 0.125, 0.5, 0.375, 0.375, 0.625, 0.625, 0.625, 0.625, 0.75, 0.375, 0.75, 0.375, 0.75, 0.625, 0.75, 0.625, 1.0, 0.375, 1.0, 0.125, 0.625, 0.375, 0.625, 0.375, 0.75, 0.125, 0.75, 0.625, 0.625, 0.875, 0.625, 0.875, 0.75, 0.625, 0.75, 0.5, 0.375, 0.875, 0.625, 0.625, 0.625, 0.5, 0.375, 0.375, 0.625, 0.125, 0.625, 0.5, 0.375, 0.625, 0.625, 0.375, 0.625, 0.375, 0.0, 0.625, 0.0, 0.625, 0.125, 0.375, 0.125, 0.625, 0.02778, 0.375, 0.02778, 0.375, 0.0, 0.625, 0.0, 0.375, 0.375, 0.625, 0.375, 0.625, 0.5, 0.375, 0.5, 0.25, 0.7222, 0.375, 0.7222, 0.375, 0.75, 0.25, 0.75, 0.875, 0.7222, 0.875, 0.75, 0.75, 0.75, 0.75, 0.7222, 0.25, 0.7222, 0.25, 0.75, 0.125, 0.75, 0.125, 0.7222, 0.75, 0.7222, 0.75, 0.75, 0.625, 0.75, 0.625, 0.7222, 0.625, 0.7222, 0.625, 0.75, 0.375, 0.75, 0.375, 0.7222, 0.375, 0.25, 0.625, 0.25, 0.625, 0.375, 0.375, 0.375, 0.75, 0.5, 0.75, 0.6667, 0.625, 0.6667, 0.625, 0.5, 0.875, 0.5, 0.875, 0.6667, 0.75, 0.6667, 0.75, 0.5, 0.375, 0.5, 0.375, 0.6667, 0.25, 0.6667, 0.25, 0.5, 0.625, 0.5, 0.625, 0.6667, 0.375, 0.6667, 0.375, 0.5, 0.375, 0.08333, 0.625, 0.08333, 0.625, 0.25, 0.375, 0.25, 0.375, 0.875, 0.625, 0.875, 0.625, 1.0, 0.375, 1.0, 0.375, 0.75, 0.625, 0.75, 0.625, 0.875, 0.375, 0.875, 0.25, 0.5, 0.25, 0.6667, 0.125, 0.6667, 0.125, 0.5, 0.625, 0.6667, 0.625, 0.6944, 0.375, 0.6944, 0.375, 0.6667, 0.625, 0.6944, 0.625, 0.7222, 0.375, 0.7222, 0.375, 0.6944, 0.75, 0.6667, 0.75, 0.6944, 0.625, 0.6944, 0.625, 0.6667, 0.75, 0.6944, 0.75, 0.7222, 0.625, 0.7222, 0.625, 0.6944, 0.25, 0.6667, 0.25, 0.6944, 0.125, 0.6944, 0.125, 0.6667, 0.25, 0.6944, 0.25, 0.7222, 0.125, 0.7222, 0.125, 0.6944, 0.875, 0.6667, 0.875, 0.6944, 0.75, 0.6944, 0.75, 0.6667, 0.875, 0.6944, 0.875, 0.7222, 0.75, 0.7222, 0.75, 0.6944, 0.25, 0.6667, 0.375, 0.6667, 0.375, 0.6944, 0.25, 0.6944, 0.25, 0.6944, 0.375, 0.6944, 0.375, 0.7222, 0.25, 0.7222, 0.625, 0.08333, 0.375, 0.08333, 0.375, 0.05556, 0.625, 0.05556, 0.625, 0.05556, 0.375, 0.05556, 0.375, 0.02778, 0.625, 0.02778, 0.375, 0.125, 0.625, 0.125, 0.5, 0.375, 0.375, 0.625, 0.625, 0.625, 0.625, 0.75, 0.375, 0.75, 0.375, 0.75, 0.625, 0.75, 0.625, 1.0, 0.375, 1.0, 0.125, 0.625, 0.375, 0.625, 0.375, 0.75, 0.125, 0.75, 0.625, 0.625, 0.875, 0.625, 0.875, 0.75, 0.625, 0.75, 0.5, 0.375, 0.875, 0.625, 0.625, 0.625, 0.5, 0.375, 0.375, 0.625, 0.125, 0.625, 0.5, 0.375, 0.625, 0.625, 0.375, 0.625, 0.375, 0.0, 0.625, 0.0, 0.625, 0.125, 0.375, 0.125, 0.625, 0.02778, 0.375, 0.02778, 0.375, 0.0, 0.625, 0.0, 0.375, 0.375, 0.625, 0.375, 0.625, 0.5, 0.375, 0.5, 0.25, 0.7222, 0.375, 0.7222, 0.375, 0.75, 0.25, 0.75, 0.875, 0.7222, 0.875, 0.75, 0.75, 0.75, 0.75, 0.7222, 0.25, 0.7222, 0.25, 0.75, 0.125, 0.75, 0.125, 0.7222, 0.75, 0.7222, 0.75, 0.75, 0.625, 0.75, 0.625, 0.7222, 0.625, 0.7222, 0.625, 0.75, 0.375, 0.75, 0.375, 0.7222, 0.375, 0.25, 0.625, 0.25, 0.625, 0.375, 0.375, 0.375, 0.75, 0.5, 0.75, 0.6667, 0.625, 0.6667, 0.625, 0.5, 0.875, 0.5, 0.875, 0.6667, 0.75, 0.6667, 0.75, 0.5, 0.375, 0.5, 0.375, 0.6667, 0.25, 0.6667, 0.25, 0.5, 0.625, 0.5, 0.625, 0.6667, 0.375, 0.6667, 0.375, 0.5, 0.375, 0.08333, 0.625, 0.08333, 0.625, 0.25, 0.375, 0.25, 0.375, 0.875, 0.625, 0.875, 0.625, 1.0, 0.375, 1.0, 0.375, 0.75, 0.625, 0.75, 0.625, 0.875, 0.375, 0.875, 0.25, 0.5, 0.25, 0.6667, 0.125, 0.6667, 0.125, 0.5, 0.625, 0.6667, 0.625, 0.6944, 0.375, 0.6944, 0.375, 0.6667, 0.625, 0.6944, 0.625, 0.7222, 0.375, 0.7222, 0.375, 0.6944, 0.75, 0.6667, 0.75, 0.6944, 0.625, 0.6944, 0.625, 0.6667, 0.75, 0.6944, 0.75, 0.7222, 0.625, 0.7222, 0.625, 0.6944, 0.25, 0.6667, 0.25, 0.6944, 0.125, 0.6944, 0.125, 0.6667, 0.25, 0.6944, 0.25, 0.7222, 0.125, 0.7222, 0.125, 0.6944, 0.875, 0.6667, 0.875, 0.6944, 0.75, 0.6944, 0.75, 0.6667, 0.875, 0.6944, 0.875, 0.7222, 0.75, 0.7222, 0.75, 0.6944, 0.25, 0.6667, 0.375, 0.6667, 0.375, 0.6944, 0.25, 0.6944, 0.25, 0.6944, 0.375, 0.6944, 0.375, 0.7222, 0.25, 0.7222, 0.625, 0.08333, 0.375, 0.08333, 0.375, 0.05556, 0.625, 0.05556, 0.625, 0.05556, 0.375, 0.05556, 0.375, 0.02778, 0.625, 0.02778, 0.375, 0.125, 0.625, 0.125, 0.5, 0.375, 0.375, 0.625, 0.625, 0.625, 0.625, 0.75, 0.375, 0.75, 0.375, 0.75, 0.625, 0.75, 0.625, 1.0, 0.375, 1.0, 0.125, 0.625, 0.375, 0.625, 0.375, 0.75, 0.125, 0.75, 0.625, 0.625, 0.875, 0.625, 0.875, 0.75, 0.625, 0.75, 0.5, 0.375, 0.875, 0.625, 0.625, 0.625, 0.5, 0.375, 0.375, 0.625, 0.125, 0.625, 0.5, 0.375, 0.625, 0.625, 0.375, 0.625, 0.375, 0.0, 0.625, 0.0, 0.625, 0.125, 0.375, 0.125, 0.625, 0.02778, 0.375, 0.02778, 0.375, 0.0, 0.625, 0.0, 0.375, 0.375, 0.625, 0.375, 0.625, 0.5, 0.375, 0.5, 0.25, 0.7222, 0.375, 0.7222, 0.375, 0.75, 0.25, 0.75, 0.875, 0.7222, 0.875, 0.75, 0.75, 0.75, 0.75, 0.7222, 0.25, 0.7222, 0.25, 0.75, 0.125, 0.75, 0.125, 0.7222, 0.75, 0.7222, 0.75, 0.75, 0.625, 0.75, 0.625, 0.7222, 0.625, 0.7222, 0.625, 0.75, 0.375, 0.75, 0.375, 0.7222, 0.375, 0.25, 0.625, 0.25, 0.625, 0.375, 0.375, 0.375, 0.75, 0.5, 0.75, 0.6667, 0.625, 0.6667, 0.625, 0.5, 0.875, 0.5, 0.875, 0.6667, 0.75, 0.6667, 0.75, 0.5, 0.375, 0.5, 0.375, 0.6667, 0.25, 0.6667, 0.25, 0.5, 0.625, 0.5, 0.625, 0.6667, 0.375, 0.6667, 0.375, 0.5, 0.375, 0.08333, 0.625, 0.08333, 0.625, 0.25, 0.375, 0.25, 0.375, 0.875, 0.625, 0.875, 0.625, 1.0, 0.375, 1.0, 0.375, 0.75, 0.625, 0.75, 0.625, 0.875, 0.375, 0.875, 0.25, 0.5, 0.25, 0.6667, 0.125, 0.6667, 0.125, 0.5, 0.625, 0.6667, 0.625, 0.6944, 0.375, 0.6944, 0.375, 0.6667, 0.625, 0.6944, 0.625, 0.7222, 0.375, 0.7222, 0.375, 0.6944, 0.75, 0.6667, 0.75, 0.6944, 0.625, 0.6944, 0.625, 0.6667, 0.75, 0.6944, 0.75, 0.7222, 0.625, 0.7222, 0.625, 0.6944, 0.25, 0.6667, 0.25, 0.6944, 0.125, 0.6944, 0.125, 0.6667, 0.25, 0.6944, 0.25, 0.7222, 0.125, 0.7222, 0.125, 0.6944, 0.875, 0.6667, 0.875, 0.6944, 0.75, 0.6944, 0.75, 0.6667, 0.875, 0.6944, 0.875, 0.7222, 0.75, 0.7222, 0.75, 0.6944, 0.25, 0.6667, 0.375, 0.6667, 0.375, 0.6944, 0.25, 0.6944, 0.25, 0.6944, 0.375, 0.6944, 0.375, 0.7222, 0.25, 0.7222, 0.625, 0.08333, 0.375, 0.08333, 0.375, 0.05556, 0.625, 0.05556, 0.625, 0.05556, 0.375, 0.05556, 0.375, 0.02778, 0.625, 0.02778, 0.375, 0.125, 0.625, 0.125, 0.5, 0.375, 0.375, 0.625, 0.625, 0.625, 0.625, 0.75, 0.375, 0.75, 0.375, 0.75, 0.625, 0.75, 0.625, 1.0, 0.375, 1.0, 0.125, 0.625, 0.375, 0.625, 0.375, 0.75, 0.125, 0.75, 0.625, 0.625, 0.875, 0.625, 0.875, 0.75, 0.625, 0.75, 0.5, 0.375, 0.875, 0.625, 0.625, 0.625, 0.5, 0.375, 0.375, 0.625, 0.125, 0.625, 0.5, 0.375, 0.625, 0.625, 0.375, 0.625, 0.375, 0.0, 0.625, 0.0, 0.625, 0.125, 0.375, 0.125, 0.625, 0.02778, 0.375, 0.02778, 0.375, 0.0, 0.625, 0.0, 0.375, 0.375, 0.625, 0.375, 0.625, 0.5, 0.375, 0.5, 0.25, 0.7222, 0.375, 0.7222, 0.375, 0.75, 0.25, 0.75, 0.875, 0.7222, 0.875, 0.75, 0.75, 0.75, 0.75, 0.7222, 0.25, 0.7222, 0.25, 0.75, 0.125, 0.75, 0.125, 0.7222, 0.75, 0.7222, 0.75, 0.75, 0.625, 0.75, 0.625, 0.7222, 0.625, 0.7222, 0.625, 0.75, 0.375, 0.75, 0.375, 0.7222, 0.375, 0.25, 0.625, 0.25, 0.625, 0.375, 0.375, 0.375, 0.75, 0.5, 0.75, 0.6667, 0.625, 0.6667, 0.625, 0.5, 0.875, 0.5, 0.875, 0.6667, 0.75, 0.6667, 0.75, 0.5, 0.375, 0.5, 0.375, 0.6667, 0.25, 0.6667, 0.25, 0.5, 0.625, 0.5, 0.625, 0.6667, 0.375, 0.6667, 0.375, 0.5, 0.375, 0.08333, 0.625, 0.08333, 0.625, 0.25, 0.375, 0.25, 0.375, 0.875, 0.625, 0.875, 0.625, 1.0, 0.375, 1.0, 0.375, 0.75, 0.625, 0.75, 0.625, 0.875, 0.375, 0.875, 0.25, 0.5, 0.25, 0.6667, 0.125, 0.6667, 0.125, 0.5, 0.625, 0.6667, 0.625, 0.6944, 0.375, 0.6944, 0.375, 0.6667, 0.625, 0.6944, 0.625, 0.7222, 0.375, 0.7222, 0.375, 0.6944, 0.75, 0.6667, 0.75, 0.6944, 0.625, 0.6944, 0.625, 0.6667, 0.75, 0.6944, 0.75, 0.7222, 0.625, 0.7222, 0.625, 0.6944, 0.25, 0.6667, 0.25, 0.6944, 0.125, 0.6944, 0.125, 0.6667, 0.25, 0.6944, 0.25, 0.7222, 0.125, 0.7222, 0.125, 0.6944, 0.875, 0.6667, 0.875, 0.6944, 0.75, 0.6944, 0.75, 0.6667, 0.875, 0.6944, 0.875, 0.7222, 0.75, 0.7222, 0.75, 0.6944, 0.25, 0.6667, 0.375, 0.6667, 0.375, 0.6944, 0.25, 0.6944, 0.25, 0.6944, 0.375, 0.6944, 0.375, 0.7222, 0.25, 0.7222, 0.625, 0.08333, 0.375, 0.08333, 0.375, 0.05556, 0.625, 0.05556, 0.625, 0.05556, 0.375, 0.05556, 0.375, 0.02778, 0.625, 0.02778, 0.375, 0.125, 0.625, 0.125, 0.5, 0.375, 0.375, 0.625, 0.625, 0.625, 0.625, 0.75, 0.375, 0.75, 0.375, 0.75, 0.625, 0.75, 0.625, 1.0, 0.375, 1.0, 0.125, 0.625, 0.375, 0.625, 0.375, 0.75, 0.125, 0.75, 0.625, 0.625, 0.875, 0.625, 0.875, 0.75, 0.625, 0.75, 0.5, 0.375, 0.875, 0.625, 0.625, 0.625, 0.5, 0.375, 0.375, 0.625, 0.125, 0.625, 0.5, 0.375, 0.625, 0.625, 0.375, 0.625, 0.375, 0.0, 0.625, 0.0, 0.625, 0.125, 0.375, 0.125, 0.625, 0.02778, 0.375, 0.02778, 0.375, 0.0, 0.625, 0.0, 0.375, 0.375, 0.625, 0.375, 0.625, 0.5, 0.375, 0.5, 0.25, 0.7222, 0.375, 0.7222, 0.375, 0.75, 0.25, 0.75, 0.875, 0.7222, 0.875, 0.75, 0.75, 0.75, 0.75, 0.7222, 0.25, 0.7222, 0.25, 0.75, 0.125, 0.75, 0.125, 0.7222, 0.75, 0.7222, 0.75, 0.75, 0.625, 0.75, 0.625, 0.7222, 0.625, 0.7222, 0.625, 0.75, 0.375, 0.75, 0.375, 0.7222, 0.375, 0.25, 0.625, 0.25, 0.625, 0.375, 0.375, 0.375, 0.75, 0.5, 0.75, 0.6667, 0.625, 0.6667, 0.625, 0.5, 0.875, 0.5, 0.875, 0.6667, 0.75, 0.6667, 0.75, 0.5, 0.375, 0.5, 0.375, 0.6667, 0.25, 0.6667, 0.25, 0.5, 0.625, 0.5, 0.625, 0.6667, 0.375, 0.6667, 0.375, 0.5, 0.375, 0.08333, 0.625, 0.08333, 0.625, 0.25, 0.375, 0.25, 0.375, 0.875, 0.625, 0.875, 0.625, 1.0, 0.375, 1.0, 0.375, 0.75, 0.625, 0.75, 0.625, 0.875, 0.375, 0.875, 0.25, 0.5, 0.25, 0.6667, 0.125, 0.6667, 0.125, 0.5, 0.625, 0.6667, 0.625, 0.6944, 0.375, 0.6944, 0.375, 0.6667, 0.625, 0.6944, 0.625, 0.7222, 0.375, 0.7222, 0.375, 0.6944, 0.75, 0.6667, 0.75, 0.6944, 0.625, 0.6944, 0.625, 0.6667, 0.75, 0.6944, 0.75, 0.7222, 0.625, 0.7222, 0.625, 0.6944, 0.25, 0.6667, 0.25, 0.6944, 0.125, 0.6944, 0.125, 0.6667, 0.25, 0.6944, 0.25, 0.7222, 0.125, 0.7222, 0.125, 0.6944, 0.875, 0.6667, 0.875, 0.6944, 0.75, 0.6944, 0.75, 0.6667, 0.875, 0.6944, 0.875, 0.7222, 0.75, 0.7222, 0.75, 0.6944, 0.25, 0.6667, 0.375, 0.6667, 0.375, 0.6944, 0.25, 0.6944, 0.25, 0.6944, 0.375, 0.6944, 0.375, 0.7222, 0.25, 0.7222, 0.625, 0.08333, 0.375, 0.08333, 0.375, 0.05556, 0.625, 0.05556, 0.625, 0.05556, 0.375, 0.05556, 0.375, 0.02778, 0.625, 0.02778, 1.0, 1.0, 1.0, 1.0, 1.0, 0.5, 1.0, 0.5, 0.875, 0.5, 0.875, 1.0, 0.75, 1.0, 0.75, 0.5, 0.9375, 1.0, 0.9375, 1.0, 1.0, 1.0, 1.0, 1.0, 0.625, 0.5, 0.625, 1.0, 0.5, 1.0, 0.5, 0.5, 0.875, 0.5, 0.875, 0.5, 0.875, 1.0, 0.875, 1.0, 0.375, 0.5, 0.375, 1.0, 0.25, 1.0, 0.25, 0.5, 0.4197, 0.4197, 0.3349, 0.4549, 0.25, 0.49, 0.08029, 0.4197, 0.04515, 0.3349, 0.01, 0.25, 0.08029, 0.08029, 0.1651, 0.04515, 0.25, 0.01, 0.4197, 0.08029, 0.4549, 0.1651, 0.49, 0.25, 0.9375, 0.5, 0.9375, 0.5, 0.875, 0.5, 0.875, 0.5, 0.125, 0.5, 0.125, 1.0, 0.0, 1.0, 0.0, 0.5, 0.9375, 0.5, 0.9375, 1.0, 0.875, 1.0, 0.875, 0.5, 1.0, 1.0, 1.0, 1.0, 1.0, 0.5, 1.0, 0.5, 0.9375, 1.0, 0.9375, 1.0, 1.0, 1.0, 1.0, 1.0, 0.875, 0.5, 0.875, 0.5, 0.875, 1.0, 0.875, 1.0, 0.9375, 0.5, 0.9375, 0.5, 0.875, 0.5, 0.875, 0.5, 0.6875, 0.5, 0.6875, 1.0, 0.625, 1.0, 0.625, 0.5, 0.75, 1.0, 0.75, 1.0, 0.75, 0.5, 0.75, 0.5, 0.6875, 1.0, 0.6875, 1.0, 0.75, 1.0, 0.75, 1.0, 0.625, 0.5, 0.625, 0.5, 0.625, 1.0, 0.625, 1.0, 0.6875, 0.5, 0.6875, 0.5, 0.625, 0.5, 0.625, 0.5, 0.4375, 0.5, 0.4375, 1.0, 0.375, 1.0, 0.375, 0.5, 0.5, 1.0, 0.5, 1.0, 0.5, 0.5, 0.5, 0.5, 0.4375, 1.0, 0.4375, 1.0, 0.5, 1.0, 0.5, 1.0, 0.375, 0.5, 0.375, 0.5, 0.375, 1.0, 0.375, 1.0, 0.4375, 0.5, 0.4375, 0.5, 0.375, 0.5, 0.375, 0.5, 0.1875, 0.5, 0.1875, 1.0, 0.125, 1.0, 0.125, 0.5, 0.25, 1.0, 0.25, 1.0, 0.25, 0.5, 0.25, 0.5, 0.1875, 1.0, 0.1875, 1.0, 0.25, 1.0, 0.25, 1.0, 0.125, 0.5, 0.125, 0.5, 0.125, 1.0, 0.125, 1.0, 0.1875, 0.5, 0.1875, 0.5, 0.125, 0.5, 0.125, 0.5, 0.6875, 0.5, 0.6875, 0.5, 0.625, 0.5, 0.625, 0.5, 0.625, 0.5, 0.625, 0.5, 0.625, 1.0, 0.625, 1.0, 0.6875, 1.0, 0.6875, 1.0, 0.75, 1.0, 0.75, 1.0, 0.75, 1.0, 0.75, 1.0, 0.75, 0.5, 0.75, 0.5, 0.4375, 0.5, 0.4375, 0.5, 0.375, 0.5, 0.375, 0.5, 0.375, 0.5, 0.375, 0.5, 0.375, 1.0, 0.375, 1.0, 0.4375, 1.0, 0.4375, 1.0, 0.5, 1.0, 0.5, 1.0, 0.5, 1.0, 0.5, 1.0, 0.5, 0.5, 0.5, 0.5, 0.1875, 0.5, 0.1875, 0.5, 0.125, 0.5, 0.125, 0.5, 0.125, 0.5, 0.125, 0.5, 0.125, 1.0, 0.125, 1.0, 0.1875, 1.0, 0.1875, 1.0, 0.25, 1.0, 0.25, 1.0, 0.25, 1.0, 0.25, 1.0, 0.25, 0.5, 0.25, 0.5, 1.0, 0.5, 1.0, 0.5, 0.9375, 0.5, 0.9375, 0.5, 0.875, 1.0, 0.875, 1.0, 0.9375, 1.0, 0.9375, 1.0, 1.0, 0.5, 1.0, 1.0, 0.9375, 1.0, 0.9375, 0.5, 1.0, 0.5, 1.0, 0.5, 0.9375, 0.5, 0.9375, 0.5, 0.875, 1.0, 0.875, 1.0, 0.9375, 1.0, 0.9375, 1.0, 0.625, 1.0, 0.625, 1.0, 0.6875, 1.0, 0.6875, 1.0, 0.75, 0.5, 0.75, 0.5, 0.6875, 0.5, 0.6875, 0.5, 0.75, 0.5, 0.75, 0.5, 0.6875, 0.5, 0.6875, 0.5, 0.625, 1.0, 0.625, 1.0, 0.6875, 1.0, 0.6875, 1.0, 0.75, 0.5, 0.75, 1.0, 0.6875, 1.0, 0.6875, 0.5, 0.375, 1.0, 0.375, 1.0, 0.4375, 1.0, 0.4375, 1.0, 0.5, 0.5, 0.5, 0.5, 0.4375, 0.5, 0.4375, 0.5, 0.5, 0.5, 0.5, 0.5, 0.4375, 0.5, 0.4375, 0.5, 0.375, 1.0, 0.375, 1.0, 0.4375, 1.0, 0.4375, 1.0, 0.5, 0.5, 0.5, 1.0, 0.4375, 1.0, 0.4375, 0.5, 0.125, 1.0, 0.125, 1.0, 0.1875, 1.0, 0.1875, 1.0, 0.25, 0.5, 0.25, 0.5, 0.1875, 0.5, 0.1875, 0.5, 0.25, 0.5, 0.25, 0.5, 0.1875, 0.5, 0.1875, 0.5, 0.125, 1.0, 0.125, 1.0, 0.1875, 1.0, 0.1875, 1.0, 0.25, 0.5, 0.25, 1.0, 0.1875, 1.0, 0.1875, 0.5, 0.8642, 0.3642, 0.8071, 0.3879, 0.8349, 0.4549, 0.9197, 0.4197, 0.9115, 0.25, 0.8642, 0.3642, 0.9197, 0.4197, 0.99, 0.25, 0.8642, 0.1358, 0.8879, 0.1929, 0.9549, 0.1651, 0.9197, 0.08029, 0.75, 0.08846, 0.8642, 0.1358, 0.9197, 0.08029, 0.75, 0.01, 0.6358, 0.1358, 0.6929, 0.1121, 0.6651, 0.04515, 0.5803, 0.08029, 0.5885, 0.25, 0.6358, 0.1358, 0.5803, 0.08029, 0.51, 0.25, 0.6358, 0.3642, 0.6121, 0.3071, 0.5451, 0.3349, 0.5803, 0.4197, 0.75, 0.4115, 0.6358, 0.3642, 0.5803, 0.4197, 0.75, 0.49, 0.8071, 0.3879, 0.75, 0.4115, 0.75, 0.49, 0.8349, 0.4549, 0.8879, 0.1929, 0.9115, 0.25, 0.99, 0.25, 0.9549, 0.1651, 0.6929, 0.1121, 0.75, 0.08846, 0.75, 0.01, 0.6651, 0.04515, 0.6121, 0.3071, 0.5885, 0.25, 0.51, 0.25, 0.5451, 0.3349, 0.75, 0.4115, 0.8071, 0.3879, 0.8642, 0.3642, 0.9115, 0.25, 0.8879, 0.1929, 0.8642, 0.1358, 0.75, 0.08846, 0.6929, 0.1121, 0.6358, 0.1358, 0.5885, 0.25, 0.6121, 0.3071, 0.6358, 0.3642, 0.8642, 0.3642, 0.9115, 0.25, 0.9115, 0.25, 0.8642, 0.3642, 0.75, 0.4115, 0.8071, 0.3879, 0.8071, 0.3879, 0.75, 0.4115, 0.6358, 0.1358, 0.5885, 0.25, 0.5885, 0.25, 0.6358, 0.1358, 0.8879, 0.1929, 0.8642, 0.1358, 0.8642, 0.1358, 0.8879, 0.1929, 0.9115, 0.25, 0.8879, 0.1929, 0.8879, 0.1929, 0.9115, 0.25, 0.6121, 0.3071, 0.6358, 0.3642, 0.6358, 0.3642, 0.6121, 0.3071, 0.8642, 0.1358, 0.75, 0.08846, 0.75, 0.08846, 0.8642, 0.1358, 0.75, 0.08846, 0.6929, 0.1121, 0.6929, 0.1121, 0.75, 0.08846, 0.8071, 0.3879, 0.8642, 0.3642, 0.8642, 0.3642, 0.8071, 0.3879, 0.6358, 0.3642, 0.75, 0.4115, 0.75, 0.4115, 0.6358, 0.3642, 0.6929, 0.1121, 0.6358, 0.1358, 0.6358, 0.1358, 0.6929, 0.1121, 0.5885, 0.25, 0.6121, 0.3071, 0.6121, 0.3071, 0.5885, 0.25, 0.6929, 0.1121, 0.6358, 0.1358, 0.6358, 0.1358, 0.6929, 0.1121, 0.6358, 0.3642, 0.75, 0.4115, 0.75, 0.4115, 0.6358, 0.3642, 0.8071, 0.3879, 0.8642, 0.3642, 0.8642, 0.3642, 0.8071, 0.3879, 0.75, 0.08846, 0.6929, 0.1121, 0.6929, 0.1121, 0.75, 0.08846, 0.8642, 0.1358, 0.75, 0.08846, 0.75, 0.08846, 0.8642, 0.1358, 0.6121, 0.3071, 0.6358, 0.3642, 0.6358, 0.3642, 0.6121, 0.3071, 0.9115, 0.25, 0.8879, 0.1929, 0.8879, 0.1929, 0.9115, 0.25, 0.8879, 0.1929, 0.8642, 0.1358, 0.8642, 0.1358, 0.8879, 0.1929, 0.6358, 0.1358, 0.5885, 0.25, 0.5885, 0.25, 0.6358, 0.1358, 0.75, 0.4115, 0.8071, 0.3879, 0.8071, 0.3879, 0.75, 0.4115, 0.8642, 0.3642, 0.9115, 0.25, 0.9115, 0.25, 0.8642, 0.3642, 0.5885, 0.25, 0.6121, 0.3071, 0.6121, 0.3071, 0.5885, 0.25])
me_cylinder_025.materials.append(mat_yellowflowerwatermelonplan)
me_cylinder_025.materials.append(mat_greenwatermelonplan)
me_cylinder_025.use_remesh_fix_poles = True
me_cylinder_025.use_remesh_preserve_attributes = False
me_cylinder_025.use_mirror_vertex_groups = False
me_cylinder_025.update()

# ---- objects
ob_watermelonplant_stage01 = bpy.data.objects.new('WatermelonPlant_Stage01', me_cylinder_025)

# ---- transforms, parenting, visibility, modifiers, constraints
ob_watermelonplant_stage01.location = (0.0, 0.0, 0.0)
ob_watermelonplant_stage01.lineart.crease_threshold = 0.0

# ---- collection membership
col_collection.objects.link(ob_watermelonplant_stage01)

# ---- scene / render settings (as saved in the file)
scene.frame_start = 1; scene.frame_end = 250; scene.frame_set(1)
scene.render.engine = 'BLENDER_EEVEE_NEXT'
scene.cycles.use_denoising = False
scene.cycles.samples = 128
scene.cycles.sampling_pattern = 'TABULATED_SOBOL'
scene.cycles.use_adaptive_sampling = False
scene.cycles.use_light_tree = False
scene.view_settings.view_transform = 'Filmic'
bpy.context.view_layer.update()

# ---- added for rendering (the .blend has no active camera and no usable light): camera, sun
cam_auto = bpy.data.cameras.new('AutoCamera')
cam_auto.lens = 50.0
cam_auto.sensor_width = 36.0
cam_auto.clip_end = 1000.0
ob_auto_camera = bpy.data.objects.new('AutoCamera', cam_auto)
scene.collection.objects.link(ob_auto_camera)
ob_auto_camera.location = (3.03519, -3.86186, 2.46279)
ob_auto_camera.rotation_euler = (1.09748, -7.21219e-08, 0.694738)
scene.camera = ob_auto_camera
light_auto_sun = bpy.data.lights.new('AutoSun', 'SUN')
light_auto_sun.energy = 3.0
light_auto_sun.angle = 0.0523599
ob_auto_sun = bpy.data.objects.new('AutoSun', light_auto_sun)
scene.collection.objects.link(ob_auto_sun)
ob_auto_sun.rotation_euler = (0.872665, 0.174533, 0.523599)
bpy.context.view_layer.update()
